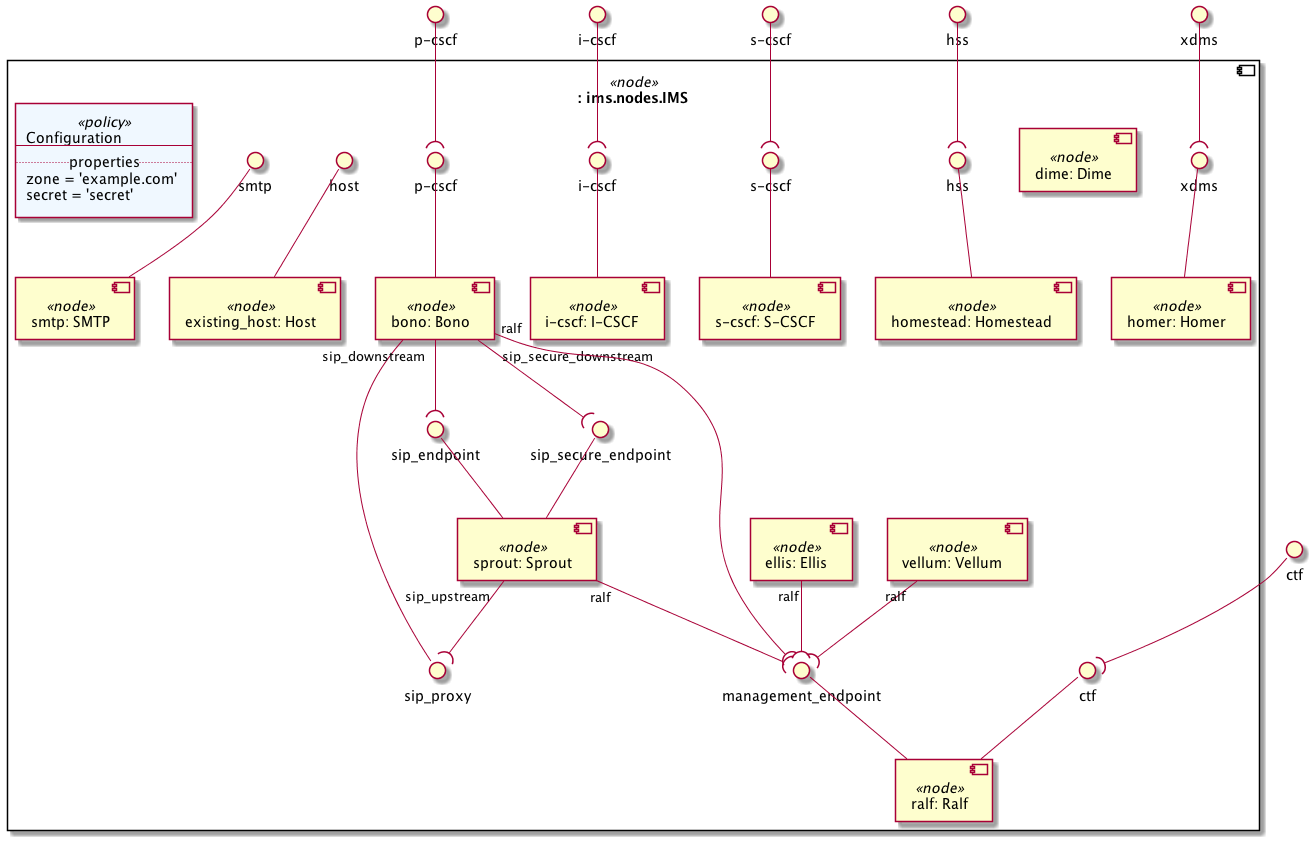

The diagram above was rendered by PlantUML. Its source (embedded in the PNG):
@startuml
skinparam componentStyle uml2

interface "p-cscf" as substitution_mappings_p_cscf
interface "i-cscf" as substitution_mappings_i_cscf
interface "s-cscf" as substitution_mappings_s_cscf
interface "hss" as substitution_mappings_hss
interface "ctf" as substitution_mappings_ctf
interface "xdms" as substitution_mappings_xdms
component ": ims.nodes.IMS" <<node>> as substitution_mappings {
component "bono: Bono" <<node>> as node_bono
interface "p-cscf" as node_bono_p_cscf
node_bono_p_cscf -- node_bono
interface "sip_proxy" as node_bono_sip_proxy
node_bono_sip_proxy -- node_bono

component "sprout: Sprout" <<node>> as node_sprout
interface "sip_endpoint" as node_sprout_sip_endpoint
node_sprout_sip_endpoint -- node_sprout
interface "sip_secure_endpoint" as node_sprout_sip_secure_endpoint
node_sprout_sip_secure_endpoint -- node_sprout

component "dime: Dime" <<node>> as node_dime

component "homestead: Homestead" <<node>> as node_homestead
interface "hss" as node_homestead_hss
node_homestead_hss -- node_homestead

component "ralf: Ralf" <<node>> as node_ralf
interface "ctf" as node_ralf_ctf
node_ralf_ctf -- node_ralf
interface "management_endpoint" as node_ralf_management_endpoint
node_ralf_management_endpoint -- node_ralf

component "homer: Homer" <<node>> as node_homer
interface "xdms" as node_homer_xdms
node_homer_xdms -- node_homer

component "vellum: Vellum" <<node>> as node_vellum

component "i-cscf: I-CSCF" <<node>> as node_i_cscf
interface "i-cscf" as node_i_cscf_i_cscf
node_i_cscf_i_cscf -- node_i_cscf

component "s-cscf: S-CSCF" <<node>> as node_s_cscf
interface "s-cscf" as node_s_cscf_s_cscf
node_s_cscf_s_cscf -- node_s_cscf

component "ellis: Ellis" <<node>> as node_ellis

component "existing_host: Host" <<node>> as node_existing_host
interface "host" as node_existing_host_host
node_existing_host_host -- node_existing_host

component "smtp: SMTP" <<node>> as node_smtp
interface "smtp" as node_smtp_smtp
node_smtp_smtp -- node_smtp

node_bono "sip_downstream" --( node_sprout_sip_endpoint
node_bono "sip_secure_downstream" --( node_sprout_sip_secure_endpoint
node_bono "ralf" --( node_ralf_management_endpoint
node_sprout "ralf" --( node_ralf_management_endpoint
node_sprout "sip_upstream" --( node_bono_sip_proxy
node_vellum "ralf" --( node_ralf_management_endpoint
node_ellis "ralf" --( node_ralf_management_endpoint
agent policy_configuration <<policy>> #AliceBlue [
Configuration
---
.. properties ..
zone = 'example.com'
secret = 'secret'
]
}
substitution_mappings_p_cscf --( node_bono_p_cscf
substitution_mappings_i_cscf --( node_i_cscf_i_cscf
substitution_mappings_s_cscf --( node_s_cscf_s_cscf
substitution_mappings_hss --( node_homestead_hss
substitution_mappings_ctf --( node_ralf_ctf
substitution_mappings_xdms --( node_homer_xdms
@enduml